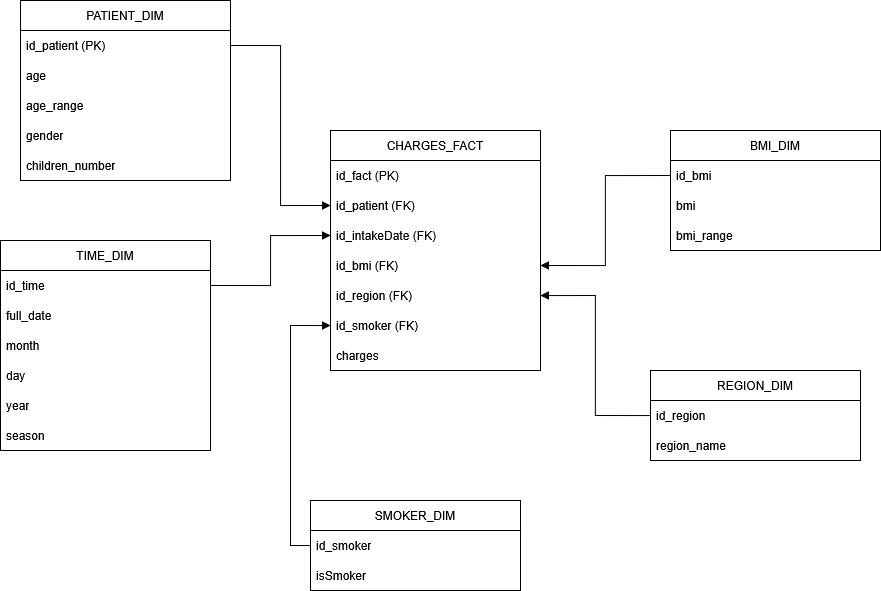

The diagram above was exported from draw.io. Its source (the exported page's mxGraphModel, read from the mxfile embedded in the PNG):
<mxGraphModel dx="2255" dy="814" grid="1" gridSize="10" guides="1" tooltips="1" connect="1" arrows="1" fold="1" page="1" pageScale="1" pageWidth="850" pageHeight="1100" math="0" shadow="0">
  <root>
    <mxCell id="0" />
    <mxCell id="1" parent="0" />
    <mxCell id="DVm3Azpq635Zbdx_XPuX-1" parent="1" style="swimlane;fontStyle=0;childLayout=stackLayout;horizontal=1;startSize=30;horizontalStack=0;resizeParent=1;resizeParentMax=0;resizeLast=0;collapsible=1;marginBottom=0;whiteSpace=wrap;html=1;" value="TIME_DIM" vertex="1">
      <mxGeometry height="210" width="210" x="-30" y="340" as="geometry" />
    </mxCell>
    <mxCell id="DVm3Azpq635Zbdx_XPuX-2" parent="DVm3Azpq635Zbdx_XPuX-1" style="text;strokeColor=none;fillColor=none;align=left;verticalAlign=middle;spacingLeft=4;spacingRight=4;overflow=hidden;points=[[0,0.5],[1,0.5]];portConstraint=eastwest;rotatable=0;whiteSpace=wrap;html=1;" value="id_time" vertex="1">
      <mxGeometry height="30" width="210" y="30" as="geometry" />
    </mxCell>
    <mxCell id="DVm3Azpq635Zbdx_XPuX-3" parent="DVm3Azpq635Zbdx_XPuX-1" style="text;strokeColor=none;fillColor=none;align=left;verticalAlign=middle;spacingLeft=4;spacingRight=4;overflow=hidden;points=[[0,0.5],[1,0.5]];portConstraint=eastwest;rotatable=0;whiteSpace=wrap;html=1;" value="full_date" vertex="1">
      <mxGeometry height="30" width="210" y="60" as="geometry" />
    </mxCell>
    <mxCell id="DVm3Azpq635Zbdx_XPuX-4" parent="DVm3Azpq635Zbdx_XPuX-1" style="text;strokeColor=none;fillColor=none;align=left;verticalAlign=middle;spacingLeft=4;spacingRight=4;overflow=hidden;points=[[0,0.5],[1,0.5]];portConstraint=eastwest;rotatable=0;whiteSpace=wrap;html=1;" value="month" vertex="1">
      <mxGeometry height="30" width="210" y="90" as="geometry" />
    </mxCell>
    <mxCell id="DVm3Azpq635Zbdx_XPuX-5" parent="DVm3Azpq635Zbdx_XPuX-1" style="text;strokeColor=none;fillColor=none;align=left;verticalAlign=middle;spacingLeft=4;spacingRight=4;overflow=hidden;points=[[0,0.5],[1,0.5]];portConstraint=eastwest;rotatable=0;whiteSpace=wrap;html=1;" value="day" vertex="1">
      <mxGeometry height="30" width="210" y="120" as="geometry" />
    </mxCell>
    <mxCell id="DVm3Azpq635Zbdx_XPuX-6" parent="DVm3Azpq635Zbdx_XPuX-1" style="text;strokeColor=none;fillColor=none;align=left;verticalAlign=middle;spacingLeft=4;spacingRight=4;overflow=hidden;points=[[0,0.5],[1,0.5]];portConstraint=eastwest;rotatable=0;whiteSpace=wrap;html=1;" value="year" vertex="1">
      <mxGeometry height="30" width="210" y="150" as="geometry" />
    </mxCell>
    <mxCell id="DVm3Azpq635Zbdx_XPuX-7" parent="DVm3Azpq635Zbdx_XPuX-1" style="text;strokeColor=none;fillColor=none;align=left;verticalAlign=middle;spacingLeft=4;spacingRight=4;overflow=hidden;points=[[0,0.5],[1,0.5]];portConstraint=eastwest;rotatable=0;whiteSpace=wrap;html=1;" value="season" vertex="1">
      <mxGeometry height="30" width="210" y="180" as="geometry" />
    </mxCell>
    <mxCell id="DVm3Azpq635Zbdx_XPuX-8" parent="1" style="swimlane;fontStyle=0;childLayout=stackLayout;horizontal=1;startSize=30;horizontalStack=0;resizeParent=1;resizeParentMax=0;resizeLast=0;collapsible=1;marginBottom=0;whiteSpace=wrap;html=1;" value="PATIENT_DIM" vertex="1">
      <mxGeometry height="180" width="210" x="-10" y="100" as="geometry" />
    </mxCell>
    <mxCell id="DVm3Azpq635Zbdx_XPuX-39" parent="DVm3Azpq635Zbdx_XPuX-8" style="text;strokeColor=none;fillColor=none;align=left;verticalAlign=middle;spacingLeft=4;spacingRight=4;overflow=hidden;points=[[0,0.5],[1,0.5]];portConstraint=eastwest;rotatable=0;whiteSpace=wrap;html=1;" value="id_patient (PK)" vertex="1">
      <mxGeometry height="30" width="210" y="30" as="geometry" />
    </mxCell>
    <mxCell id="DVm3Azpq635Zbdx_XPuX-15" parent="DVm3Azpq635Zbdx_XPuX-8" style="text;strokeColor=none;fillColor=none;align=left;verticalAlign=middle;spacingLeft=4;spacingRight=4;overflow=hidden;points=[[0,0.5],[1,0.5]];portConstraint=eastwest;rotatable=0;whiteSpace=wrap;html=1;" value="age" vertex="1">
      <mxGeometry height="30" width="210" y="60" as="geometry" />
    </mxCell>
    <mxCell id="DVm3Azpq635Zbdx_XPuX-11" parent="DVm3Azpq635Zbdx_XPuX-8" style="text;strokeColor=none;fillColor=none;align=left;verticalAlign=middle;spacingLeft=4;spacingRight=4;overflow=hidden;points=[[0,0.5],[1,0.5]];portConstraint=eastwest;rotatable=0;whiteSpace=wrap;html=1;" value="age_range" vertex="1">
      <mxGeometry height="30" width="210" y="90" as="geometry" />
    </mxCell>
    <mxCell id="DVm3Azpq635Zbdx_XPuX-49" parent="DVm3Azpq635Zbdx_XPuX-8" style="text;strokeColor=none;fillColor=none;align=left;verticalAlign=middle;spacingLeft=4;spacingRight=4;overflow=hidden;points=[[0,0.5],[1,0.5]];portConstraint=eastwest;rotatable=0;whiteSpace=wrap;html=1;" value="gender" vertex="1">
      <mxGeometry height="30" width="210" y="120" as="geometry" />
    </mxCell>
    <mxCell id="DVm3Azpq635Zbdx_XPuX-50" parent="DVm3Azpq635Zbdx_XPuX-8" style="text;strokeColor=none;fillColor=none;align=left;verticalAlign=middle;spacingLeft=4;spacingRight=4;overflow=hidden;points=[[0,0.5],[1,0.5]];portConstraint=eastwest;rotatable=0;whiteSpace=wrap;html=1;" value="children_number" vertex="1">
      <mxGeometry height="30" width="210" y="150" as="geometry" />
    </mxCell>
    <mxCell id="DVm3Azpq635Zbdx_XPuX-16" parent="1" style="swimlane;fontStyle=0;childLayout=stackLayout;horizontal=1;startSize=30;horizontalStack=0;resizeParent=1;resizeParentMax=0;resizeLast=0;collapsible=1;marginBottom=0;whiteSpace=wrap;html=1;" value="BMI_DIM" vertex="1">
      <mxGeometry height="120" width="210" x="640" y="230" as="geometry" />
    </mxCell>
    <mxCell id="DVm3Azpq635Zbdx_XPuX-17" parent="DVm3Azpq635Zbdx_XPuX-16" style="text;strokeColor=none;fillColor=none;align=left;verticalAlign=middle;spacingLeft=4;spacingRight=4;overflow=hidden;points=[[0,0.5],[1,0.5]];portConstraint=eastwest;rotatable=0;whiteSpace=wrap;html=1;" value="&lt;div&gt;id_bmi&lt;/div&gt;" vertex="1">
      <mxGeometry height="30" width="210" y="30" as="geometry" />
    </mxCell>
    <mxCell id="DVm3Azpq635Zbdx_XPuX-21" parent="DVm3Azpq635Zbdx_XPuX-16" style="text;strokeColor=none;fillColor=none;align=left;verticalAlign=middle;spacingLeft=4;spacingRight=4;overflow=hidden;points=[[0,0.5],[1,0.5]];portConstraint=eastwest;rotatable=0;whiteSpace=wrap;html=1;" value="bmi" vertex="1">
      <mxGeometry height="30" width="210" y="60" as="geometry" />
    </mxCell>
    <mxCell id="DVm3Azpq635Zbdx_XPuX-18" parent="DVm3Azpq635Zbdx_XPuX-16" style="text;strokeColor=none;fillColor=none;align=left;verticalAlign=middle;spacingLeft=4;spacingRight=4;overflow=hidden;points=[[0,0.5],[1,0.5]];portConstraint=eastwest;rotatable=0;whiteSpace=wrap;html=1;" value="bmi_range" vertex="1">
      <mxGeometry height="30" width="210" y="90" as="geometry" />
    </mxCell>
    <mxCell id="DVm3Azpq635Zbdx_XPuX-22" parent="1" style="swimlane;fontStyle=0;childLayout=stackLayout;horizontal=1;startSize=30;horizontalStack=0;resizeParent=1;resizeParentMax=0;resizeLast=0;collapsible=1;marginBottom=0;whiteSpace=wrap;html=1;" value="REGION_DIM" vertex="1">
      <mxGeometry height="90" width="210" x="620" y="470" as="geometry" />
    </mxCell>
    <mxCell id="DVm3Azpq635Zbdx_XPuX-23" parent="DVm3Azpq635Zbdx_XPuX-22" style="text;strokeColor=none;fillColor=none;align=left;verticalAlign=middle;spacingLeft=4;spacingRight=4;overflow=hidden;points=[[0,0.5],[1,0.5]];portConstraint=eastwest;rotatable=0;whiteSpace=wrap;html=1;" value="&lt;div&gt;id_region&lt;/div&gt;" vertex="1">
      <mxGeometry height="30" width="210" y="30" as="geometry" />
    </mxCell>
    <mxCell id="DVm3Azpq635Zbdx_XPuX-24" parent="DVm3Azpq635Zbdx_XPuX-22" style="text;strokeColor=none;fillColor=none;align=left;verticalAlign=middle;spacingLeft=4;spacingRight=4;overflow=hidden;points=[[0,0.5],[1,0.5]];portConstraint=eastwest;rotatable=0;whiteSpace=wrap;html=1;" value="region_name" vertex="1">
      <mxGeometry height="30" width="210" y="60" as="geometry" />
    </mxCell>
    <mxCell id="DVm3Azpq635Zbdx_XPuX-29" parent="1" style="swimlane;fontStyle=0;childLayout=stackLayout;horizontal=1;startSize=30;horizontalStack=0;resizeParent=1;resizeParentMax=0;resizeLast=0;collapsible=1;marginBottom=0;whiteSpace=wrap;html=1;" value="&lt;div&gt;SMOKER_DIM&lt;/div&gt;" vertex="1">
      <mxGeometry height="90" width="210" x="280" y="600" as="geometry" />
    </mxCell>
    <mxCell id="DVm3Azpq635Zbdx_XPuX-30" parent="DVm3Azpq635Zbdx_XPuX-29" style="text;strokeColor=none;fillColor=none;align=left;verticalAlign=middle;spacingLeft=4;spacingRight=4;overflow=hidden;points=[[0,0.5],[1,0.5]];portConstraint=eastwest;rotatable=0;whiteSpace=wrap;html=1;" value="&lt;div&gt;id_smoker&lt;/div&gt;" vertex="1">
      <mxGeometry height="30" width="210" y="30" as="geometry" />
    </mxCell>
    <mxCell id="DVm3Azpq635Zbdx_XPuX-31" parent="DVm3Azpq635Zbdx_XPuX-29" style="text;strokeColor=none;fillColor=none;align=left;verticalAlign=middle;spacingLeft=4;spacingRight=4;overflow=hidden;points=[[0,0.5],[1,0.5]];portConstraint=eastwest;rotatable=0;whiteSpace=wrap;html=1;" value="isSmoker" vertex="1">
      <mxGeometry height="30" width="210" y="60" as="geometry" />
    </mxCell>
    <mxCell id="DVm3Azpq635Zbdx_XPuX-32" parent="1" style="swimlane;fontStyle=0;childLayout=stackLayout;horizontal=1;startSize=30;horizontalStack=0;resizeParent=1;resizeParentMax=0;resizeLast=0;collapsible=1;marginBottom=0;whiteSpace=wrap;html=1;" value="CHARGES_FACT" vertex="1">
      <mxGeometry height="240" width="210" x="300" y="230" as="geometry" />
    </mxCell>
    <mxCell id="DVm3Azpq635Zbdx_XPuX-40" parent="DVm3Azpq635Zbdx_XPuX-32" style="text;strokeColor=none;fillColor=none;align=left;verticalAlign=middle;spacingLeft=4;spacingRight=4;overflow=hidden;points=[[0,0.5],[1,0.5]];portConstraint=eastwest;rotatable=0;whiteSpace=wrap;html=1;" value="id_fact (PK)" vertex="1">
      <mxGeometry height="30" width="210" y="30" as="geometry" />
    </mxCell>
    <mxCell id="DVm3Azpq635Zbdx_XPuX-33" parent="DVm3Azpq635Zbdx_XPuX-32" style="text;strokeColor=none;fillColor=none;align=left;verticalAlign=middle;spacingLeft=4;spacingRight=4;overflow=hidden;points=[[0,0.5],[1,0.5]];portConstraint=eastwest;rotatable=0;whiteSpace=wrap;html=1;" value="id_patient (FK)" vertex="1">
      <mxGeometry height="30" width="210" y="60" as="geometry" />
    </mxCell>
    <mxCell id="DVm3Azpq635Zbdx_XPuX-41" parent="DVm3Azpq635Zbdx_XPuX-32" style="text;strokeColor=none;fillColor=none;align=left;verticalAlign=middle;spacingLeft=4;spacingRight=4;overflow=hidden;points=[[0,0.5],[1,0.5]];portConstraint=eastwest;rotatable=0;whiteSpace=wrap;html=1;" value="id_intakeDate (FK)" vertex="1">
      <mxGeometry height="30" width="210" y="90" as="geometry" />
    </mxCell>
    <mxCell id="DVm3Azpq635Zbdx_XPuX-35" parent="DVm3Azpq635Zbdx_XPuX-32" style="text;strokeColor=none;fillColor=none;align=left;verticalAlign=middle;spacingLeft=4;spacingRight=4;overflow=hidden;points=[[0,0.5],[1,0.5]];portConstraint=eastwest;rotatable=0;whiteSpace=wrap;html=1;" value="id_bmi (FK)" vertex="1">
      <mxGeometry height="30" width="210" y="120" as="geometry" />
    </mxCell>
    <mxCell id="DVm3Azpq635Zbdx_XPuX-36" parent="DVm3Azpq635Zbdx_XPuX-32" style="text;strokeColor=none;fillColor=none;align=left;verticalAlign=middle;spacingLeft=4;spacingRight=4;overflow=hidden;points=[[0,0.5],[1,0.5]];portConstraint=eastwest;rotatable=0;whiteSpace=wrap;html=1;" value="id_region (FK)" vertex="1">
      <mxGeometry height="30" width="210" y="150" as="geometry" />
    </mxCell>
    <mxCell id="DVm3Azpq635Zbdx_XPuX-37" parent="DVm3Azpq635Zbdx_XPuX-32" style="text;strokeColor=none;fillColor=none;align=left;verticalAlign=middle;spacingLeft=4;spacingRight=4;overflow=hidden;points=[[0,0.5],[1,0.5]];portConstraint=eastwest;rotatable=0;whiteSpace=wrap;html=1;" value="id_smoker (FK)" vertex="1">
      <mxGeometry height="30" width="210" y="180" as="geometry" />
    </mxCell>
    <mxCell id="DVm3Azpq635Zbdx_XPuX-38" parent="DVm3Azpq635Zbdx_XPuX-32" style="text;strokeColor=none;fillColor=none;align=left;verticalAlign=middle;spacingLeft=4;spacingRight=4;overflow=hidden;points=[[0,0.5],[1,0.5]];portConstraint=eastwest;rotatable=0;whiteSpace=wrap;html=1;" value="charges" vertex="1">
      <mxGeometry height="30" width="210" y="210" as="geometry" />
    </mxCell>
    <mxCell id="DVm3Azpq635Zbdx_XPuX-42" edge="1" parent="1" source="DVm3Azpq635Zbdx_XPuX-2" style="edgeStyle=orthogonalEdgeStyle;rounded=0;orthogonalLoop=1;jettySize=auto;html=1;exitX=1;exitY=0.5;exitDx=0;exitDy=0;entryX=0;entryY=0.5;entryDx=0;entryDy=0;endArrow=block;endFill=1;" target="DVm3Azpq635Zbdx_XPuX-41">
      <mxGeometry relative="1" as="geometry" />
    </mxCell>
    <mxCell id="DVm3Azpq635Zbdx_XPuX-44" edge="1" parent="1" source="DVm3Azpq635Zbdx_XPuX-39" style="edgeStyle=orthogonalEdgeStyle;rounded=0;orthogonalLoop=1;jettySize=auto;html=1;exitX=1;exitY=0.5;exitDx=0;exitDy=0;entryX=0;entryY=0.5;entryDx=0;entryDy=0;endArrow=block;endFill=1;" target="DVm3Azpq635Zbdx_XPuX-33">
      <mxGeometry relative="1" as="geometry" />
    </mxCell>
    <mxCell id="DVm3Azpq635Zbdx_XPuX-45" edge="1" parent="1" source="DVm3Azpq635Zbdx_XPuX-30" style="edgeStyle=orthogonalEdgeStyle;rounded=0;orthogonalLoop=1;jettySize=auto;html=1;exitX=0;exitY=0.5;exitDx=0;exitDy=0;entryX=0;entryY=0.5;entryDx=0;entryDy=0;endArrow=block;endFill=1;" target="DVm3Azpq635Zbdx_XPuX-37">
      <mxGeometry relative="1" as="geometry" />
    </mxCell>
    <mxCell id="DVm3Azpq635Zbdx_XPuX-46" edge="1" parent="1" source="DVm3Azpq635Zbdx_XPuX-17" style="edgeStyle=orthogonalEdgeStyle;rounded=0;orthogonalLoop=1;jettySize=auto;html=1;exitX=0;exitY=0.5;exitDx=0;exitDy=0;entryX=1;entryY=0.5;entryDx=0;entryDy=0;endArrow=block;endFill=1;" target="DVm3Azpq635Zbdx_XPuX-35">
      <mxGeometry relative="1" as="geometry" />
    </mxCell>
    <mxCell id="DVm3Azpq635Zbdx_XPuX-47" edge="1" parent="1" source="DVm3Azpq635Zbdx_XPuX-23" style="edgeStyle=orthogonalEdgeStyle;rounded=0;orthogonalLoop=1;jettySize=auto;html=1;exitX=0;exitY=0.5;exitDx=0;exitDy=0;entryX=1;entryY=0.5;entryDx=0;entryDy=0;endArrow=block;endFill=1;" target="DVm3Azpq635Zbdx_XPuX-36">
      <mxGeometry relative="1" as="geometry" />
    </mxCell>
  </root>
</mxGraphModel>